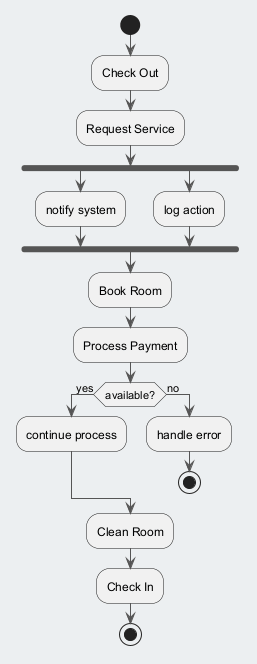

The diagram above was rendered by PlantUML. Its source (embedded in the PNG):
@startuml
skinparam backgroundColor #ECEFF1
skinparam classBackgroundColor #FFFFFF
skinparam classBorderColor #455A64
skinparam ArrowColor #555555
start
:Check Out;
:Request Service;
fork
:notify system;
fork again
:log action;
end fork
:Book Room;
:Process Payment;
if (available?) then (yes)
:continue process;
else (no)
:handle error;
stop
endif
:Clean Room;
:Check In;
stop
@enduml